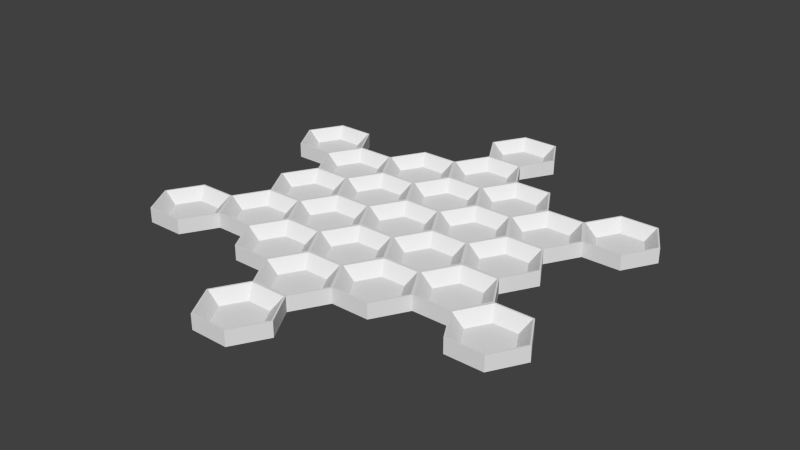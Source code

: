 # Source: cup.blend  (saved by Blender 2.74.0; exported with 4.5.12 LTS)
import bpy
from mathutils import Matrix  # noqa: F401  (used for matrix-valued properties, if any)

bpy.ops.wm.read_factory_settings(use_empty=True)
scene = bpy.context.scene
scene.name = 'Scene'

# ---- collections
col_collection_1 = bpy.data.collections.new('Collection 1'); scene.collection.children.link(col_collection_1)

# ---- world
world_world = bpy.data.worlds.new('World'); scene.world = world_world
world_world.color = (0.05088, 0.05088, 0.05088)
world_world.use_sun_shadow = False
world_world.sun_shadow_jitter_overblur = 0.0
world_world.cycles.sampling_method = 'MANUAL'
world_world.cycles.sample_map_resolution = 256

# ---- meshes
me_cup_013 = bpy.data.meshes.new('Cup.013')
me_cup_013.from_pydata([(2.748, 2.787, -0.12), (3.787, 2.787, -0.12), (4.307, 1.887, -0.12), (3.787, 0.9866, -0.12), (2.748, 0.9866, -0.12), (2.228, 1.887, -0.12), (2.723, 2.83, -0.12), (3.812, 2.83, -0.12), (4.357, 1.887, -0.12), (3.969, 1.887, -0.4375), (3.812, 0.9433, -0.12), (2.723, 0.9433, -0.12), (2.178, 1.887, -0.12), (2.566, 1.887, -0.4375), (2.917, 2.494, -0.4375), (3.618, 2.494, -0.4375), (3.618, 1.279, -0.4375), (2.917, 1.279, -0.4375), (2.723, 2.83, -0.55), (3.812, 2.83, -0.55), (4.357, 1.887, -0.55), (3.812, 0.9433, -0.55), (2.723, 0.9433, -0.55), (2.178, 1.887, -0.55), (-2.153, -0.0433, -0.12), (-1.114, -0.0433, -0.12), (-0.5946, -0.9433, -0.12), (-1.114, -1.843, -0.12), (-2.153, -1.843, -0.12), (-2.673, -0.9433, -0.12), (-2.178, -5.96e-08, -0.12), (-1.089, 1.192e-07, -0.12), (-0.5446, -0.9433, -0.12), (-0.9324, -0.9433, -0.4375), (-1.089, -1.887, -0.12), (-2.178, -1.887, -0.12), (-2.723, -0.9433, -0.12), (-2.335, -0.9433, -0.4375), (-1.985, -0.3358, -0.4375), (-1.283, -0.3358, -0.4375), (-1.283, -1.551, -0.4375), (-1.985, -1.551, -0.4375), (-2.178, -5.96e-08, -0.55), (-1.089, 1.192e-07, -0.55), (-0.5446, -0.9433, -0.55), (-1.089, -1.887, -0.55), (-2.178, -1.887, -0.55), (-2.723, -0.9433, -0.55)], [], [(4, 3, 16, 17), (5, 4, 17, 13), (13, 17, 16, 9, 15, 14), (11, 10, 3, 4), (2, 1, 15, 9), (8, 7, 1, 2), (0, 5, 13, 14), (12, 11, 4, 5), (6, 12, 5, 0), (10, 8, 2, 3), (3, 2, 9, 16), (7, 6, 0, 1), (1, 0, 14, 15), (7, 19, 18, 6), (8, 20, 19, 7), (10, 21, 20, 8), (11, 22, 21, 10), (6, 18, 23, 12), (12, 23, 22, 11), (22, 23, 18, 19, 20, 21), (28, 27, 40, 41), (29, 28, 41, 37), (37, 41, 40, 33, 39, 38), (35, 34, 27, 28), (26, 25, 39, 33), (32, 31, 25, 26), (24, 29, 37, 38), (36, 35, 28, 29), (30, 36, 29, 24), (34, 32, 26, 27), (27, 26, 33, 40), (31, 30, 24, 25), (25, 24, 38, 39), (31, 43, 42, 30), (32, 44, 43, 31), (34, 45, 44, 32), (35, 46, 45, 34), (30, 42, 47, 36), (36, 47, 46, 35), (46, 47, 42, 43, 44, 45)])
me_cup_013.use_remesh_preserve_volume = False
me_cup_013.use_remesh_preserve_attributes = False
me_cup_013.use_mirror_vertex_groups = False
me_cup_013.update()
me_cup_012 = bpy.data.meshes.new('Cup.012')
me_cup_012.from_pydata([(2.748, 2.787, -0.12), (3.787, 2.787, -0.12), (4.307, 1.887, -0.12), (3.787, 0.9866, -0.12), (2.748, 0.9866, -0.12), (2.228, 1.887, -0.12), (2.723, 2.83, -0.12), (3.812, 2.83, -0.12), (4.357, 1.887, -0.12), (3.969, 1.887, -0.4375), (3.812, 0.9433, -0.12), (2.723, 0.9433, -0.12), (2.178, 1.887, -0.12), (2.566, 1.887, -0.4375), (2.917, 2.494, -0.4375), (3.618, 2.494, -0.4375), (3.618, 1.279, -0.4375), (2.917, 1.279, -0.4375), (2.723, 2.83, -0.55), (3.812, 2.83, -0.55), (4.357, 1.887, -0.55), (3.812, 0.9433, -0.55), (2.723, 0.9433, -0.55), (2.178, 1.887, -0.55), (-2.153, -0.0433, -0.12), (-1.114, -0.0433, -0.12), (-0.5946, -0.9433, -0.12), (-1.114, -1.843, -0.12), (-2.153, -1.843, -0.12), (-2.673, -0.9433, -0.12), (-2.178, -5.96e-08, -0.12), (-1.089, 1.192e-07, -0.12), (-0.5446, -0.9433, -0.12), (-0.9324, -0.9433, -0.4375), (-1.089, -1.887, -0.12), (-2.178, -1.887, -0.12), (-2.723, -0.9433, -0.12), (-2.335, -0.9433, -0.4375), (-1.985, -0.3358, -0.4375), (-1.283, -0.3358, -0.4375), (-1.283, -1.551, -0.4375), (-1.985, -1.551, -0.4375), (-2.178, -5.96e-08, -0.55), (-1.089, 1.192e-07, -0.55), (-0.5446, -0.9433, -0.55), (-1.089, -1.887, -0.55), (-2.178, -1.887, -0.55), (-2.723, -0.9433, -0.55)], [], [(4, 3, 16, 17), (5, 4, 17, 13), (13, 17, 16, 9, 15, 14), (11, 10, 3, 4), (2, 1, 15, 9), (8, 7, 1, 2), (0, 5, 13, 14), (12, 11, 4, 5), (6, 12, 5, 0), (10, 8, 2, 3), (3, 2, 9, 16), (7, 6, 0, 1), (1, 0, 14, 15), (7, 19, 18, 6), (8, 20, 19, 7), (10, 21, 20, 8), (11, 22, 21, 10), (6, 18, 23, 12), (12, 23, 22, 11), (22, 23, 18, 19, 20, 21), (28, 27, 40, 41), (29, 28, 41, 37), (37, 41, 40, 33, 39, 38), (35, 34, 27, 28), (26, 25, 39, 33), (32, 31, 25, 26), (24, 29, 37, 38), (36, 35, 28, 29), (30, 36, 29, 24), (34, 32, 26, 27), (27, 26, 33, 40), (31, 30, 24, 25), (25, 24, 38, 39), (31, 43, 42, 30), (32, 44, 43, 31), (34, 45, 44, 32), (35, 46, 45, 34), (30, 42, 47, 36), (36, 47, 46, 35), (46, 47, 42, 43, 44, 45)])
me_cup_012.use_remesh_preserve_volume = False
me_cup_012.use_remesh_preserve_attributes = False
me_cup_012.use_mirror_vertex_groups = False
me_cup_012.update()
me_cup_010 = bpy.data.meshes.new('Cup.010')
me_cup_010.from_pydata([(1.114, 1.843, -0.12), (2.153, 1.843, -0.12), (2.673, 0.9433, -0.12), (2.153, 0.0433, -0.12), (1.114, 0.0433, -0.12), (0.5946, 0.9433, -0.12), (1.089, 1.887, -0.12), (2.178, 1.887, -0.12), (2.723, 0.9433, -0.12), (2.335, 0.9433, -0.4375), (2.178, -6.557e-07, -0.12), (1.089, -1.788e-07, -0.12), (0.5446, 0.9433, -0.12), (0.9324, 0.9433, -0.4375), (1.283, 1.551, -0.4375), (1.985, 1.551, -0.4375), (1.985, 0.3358, -0.4375), (1.283, 0.3358, -0.4375), (1.089, 1.887, -0.55), (2.178, 1.887, -0.55), (2.723, 0.9433, -0.55), (2.178, -6.557e-07, -0.55), (1.089, -1.788e-07, -0.55), (0.5446, 0.9433, -0.55), (-2.153, -0.0433, -0.12), (-1.114, -0.0433, -0.12), (-0.5946, -0.9433, -0.12), (-1.114, -1.843, -0.12), (-2.153, -1.843, -0.12), (-2.673, -0.9433, -0.12), (-2.178, 0.0, -0.12), (-1.089, 1.788e-07, -0.12), (-0.5446, -0.9433, -0.12), (-0.9324, -0.9433, -0.4375), (-1.089, -1.887, -0.12), (-2.178, -1.887, -0.12), (-2.723, -0.9433, -0.12), (-2.335, -0.9433, -0.4375), (-1.985, -0.3358, -0.4375), (-1.283, -0.3358, -0.4375), (-1.283, -1.551, -0.4375), (-1.985, -1.551, -0.4375), (-2.178, 0.0, -0.55), (-1.089, 1.788e-07, -0.55), (-0.5446, -0.9433, -0.55), (-1.089, -1.887, -0.55), (-2.178, -1.887, -0.55), (-2.723, -0.9433, -0.55), (-0.5196, 0.9, -0.12), (0.5196, 0.9, -0.12), (1.039, -2.072e-07, -0.12), (0.5196, -0.9, -0.12), (-0.5196, -0.9, -0.12), (-1.039, 3.889e-07, -0.12), (-0.5446, 0.9433, -0.12), (0.5446, 0.9433, -0.12), (1.089, -1.774e-07, -0.12), (0.7015, -1.416e-07, -0.4375), (0.5446, -0.9433, -0.12), (-0.5446, -0.9433, -0.12), (-1.089, 1.944e-07, -0.12), (-0.7015, 2.608e-07, -0.4375), (-0.3507, 0.6075, -0.4375), (0.3507, 0.6075, -0.4375), (0.3507, -0.6075, -0.4375), (-0.3507, -0.6075, -0.4375), (-0.5446, 0.9433, -0.55), (0.5446, 0.9433, -0.55), (1.089, -1.774e-07, -0.55), (0.5446, -0.9433, -0.55), (-0.5446, -0.9433, -0.55), (-1.089, 1.944e-07, -0.55)], [], [(4, 3, 16, 17), (5, 4, 17, 13), (13, 17, 16, 9, 15, 14), (11, 10, 3, 4), (2, 1, 15, 9), (8, 7, 1, 2), (0, 5, 13, 14), (12, 11, 4, 5), (6, 12, 5, 0), (10, 8, 2, 3), (3, 2, 9, 16), (7, 6, 0, 1), (1, 0, 14, 15), (7, 19, 18, 6), (8, 20, 19, 7), (10, 21, 20, 8), (11, 22, 21, 10), (6, 18, 23, 12), (12, 23, 22, 11), (22, 23, 18, 19, 20, 21), (28, 27, 40, 41), (29, 28, 41, 37), (37, 41, 40, 33, 39, 38), (35, 34, 27, 28), (26, 25, 39, 33), (32, 31, 25, 26), (24, 29, 37, 38), (36, 35, 28, 29), (30, 36, 29, 24), (34, 32, 26, 27), (27, 26, 33, 40), (31, 30, 24, 25), (25, 24, 38, 39), (31, 43, 42, 30), (32, 44, 43, 31), (34, 45, 44, 32), (35, 46, 45, 34), (30, 42, 47, 36), (36, 47, 46, 35), (46, 47, 42, 43, 44, 45), (52, 51, 64, 65), (53, 52, 65, 61), (61, 65, 64, 57, 63, 62), (59, 58, 51, 52), (50, 49, 63, 57), (56, 55, 49, 50), (48, 53, 61, 62), (60, 59, 52, 53), (54, 60, 53, 48), (58, 56, 50, 51), (51, 50, 57, 64), (55, 54, 48, 49), (49, 48, 62, 63), (55, 67, 66, 54), (56, 68, 67, 55), (58, 69, 68, 56), (59, 70, 69, 58), (54, 66, 71, 60), (60, 71, 70, 59), (70, 71, 66, 67, 68, 69)])
me_cup_010.use_remesh_preserve_volume = False
me_cup_010.use_remesh_preserve_attributes = False
me_cup_010.use_mirror_vertex_groups = False
me_cup_010.update()
me_cup_009 = bpy.data.meshes.new('Cup.009')
me_cup_009.from_pydata([(1.114, 1.843, -0.12), (2.153, 1.843, -0.12), (2.673, 0.9433, -0.12), (2.153, 0.0433, -0.12), (1.114, 0.0433, -0.12), (0.5946, 0.9433, -0.12), (1.089, 1.887, -0.12), (2.178, 1.887, -0.12), (2.723, 0.9433, -0.12), (2.335, 0.9433, -0.4375), (2.178, -6.557e-07, -0.12), (1.089, -1.788e-07, -0.12), (0.5446, 0.9433, -0.12), (0.9324, 0.9433, -0.4375), (1.283, 1.551, -0.4375), (1.985, 1.551, -0.4375), (1.985, 0.3358, -0.4375), (1.283, 0.3358, -0.4375), (1.089, 1.887, -0.55), (2.178, 1.887, -0.55), (2.723, 0.9433, -0.55), (2.178, -6.557e-07, -0.55), (1.089, -1.788e-07, -0.55), (0.5446, 0.9433, -0.55), (-2.153, -0.0433, -0.12), (-1.114, -0.0433, -0.12), (-0.5946, -0.9433, -0.12), (-1.114, -1.843, -0.12), (-2.153, -1.843, -0.12), (-2.673, -0.9433, -0.12), (-2.178, 0.0, -0.12), (-1.089, 1.788e-07, -0.12), (-0.5446, -0.9433, -0.12), (-0.9324, -0.9433, -0.4375), (-1.089, -1.887, -0.12), (-2.178, -1.887, -0.12), (-2.723, -0.9433, -0.12), (-2.335, -0.9433, -0.4375), (-1.985, -0.3358, -0.4375), (-1.283, -0.3358, -0.4375), (-1.283, -1.551, -0.4375), (-1.985, -1.551, -0.4375), (-2.178, 0.0, -0.55), (-1.089, 1.788e-07, -0.55), (-0.5446, -0.9433, -0.55), (-1.089, -1.887, -0.55), (-2.178, -1.887, -0.55), (-2.723, -0.9433, -0.55), (-0.5196, 0.9, -0.12), (0.5196, 0.9, -0.12), (1.039, -2.072e-07, -0.12), (0.5196, -0.9, -0.12), (-0.5196, -0.9, -0.12), (-1.039, 3.889e-07, -0.12), (-0.5446, 0.9433, -0.12), (0.5446, 0.9433, -0.12), (1.089, -1.774e-07, -0.12), (0.7015, -1.416e-07, -0.4375), (0.5446, -0.9433, -0.12), (-0.5446, -0.9433, -0.12), (-1.089, 1.944e-07, -0.12), (-0.7015, 2.608e-07, -0.4375), (-0.3507, 0.6075, -0.4375), (0.3507, 0.6075, -0.4375), (0.3507, -0.6075, -0.4375), (-0.3507, -0.6075, -0.4375), (-0.5446, 0.9433, -0.55), (0.5446, 0.9433, -0.55), (1.089, -1.774e-07, -0.55), (0.5446, -0.9433, -0.55), (-0.5446, -0.9433, -0.55), (-1.089, 1.944e-07, -0.55)], [], [(4, 3, 16, 17), (5, 4, 17, 13), (13, 17, 16, 9, 15, 14), (11, 10, 3, 4), (2, 1, 15, 9), (8, 7, 1, 2), (0, 5, 13, 14), (12, 11, 4, 5), (6, 12, 5, 0), (10, 8, 2, 3), (3, 2, 9, 16), (7, 6, 0, 1), (1, 0, 14, 15), (7, 19, 18, 6), (8, 20, 19, 7), (10, 21, 20, 8), (11, 22, 21, 10), (6, 18, 23, 12), (12, 23, 22, 11), (22, 23, 18, 19, 20, 21), (28, 27, 40, 41), (29, 28, 41, 37), (37, 41, 40, 33, 39, 38), (35, 34, 27, 28), (26, 25, 39, 33), (32, 31, 25, 26), (24, 29, 37, 38), (36, 35, 28, 29), (30, 36, 29, 24), (34, 32, 26, 27), (27, 26, 33, 40), (31, 30, 24, 25), (25, 24, 38, 39), (31, 43, 42, 30), (32, 44, 43, 31), (34, 45, 44, 32), (35, 46, 45, 34), (30, 42, 47, 36), (36, 47, 46, 35), (46, 47, 42, 43, 44, 45), (52, 51, 64, 65), (53, 52, 65, 61), (61, 65, 64, 57, 63, 62), (59, 58, 51, 52), (50, 49, 63, 57), (56, 55, 49, 50), (48, 53, 61, 62), (60, 59, 52, 53), (54, 60, 53, 48), (58, 56, 50, 51), (51, 50, 57, 64), (55, 54, 48, 49), (49, 48, 62, 63), (55, 67, 66, 54), (56, 68, 67, 55), (58, 69, 68, 56), (59, 70, 69, 58), (54, 66, 71, 60), (60, 71, 70, 59), (70, 71, 66, 67, 68, 69)])
me_cup_009.use_remesh_preserve_volume = False
me_cup_009.use_remesh_preserve_attributes = False
me_cup_009.use_mirror_vertex_groups = False
me_cup_009.update()
me_cup_008 = bpy.data.meshes.new('Cup.008')
me_cup_008.from_pydata([(1.114, 1.843, -0.12), (2.153, 1.843, -0.12), (2.673, 0.9433, -0.12), (2.153, 0.0433, -0.12), (1.114, 0.0433, -0.12), (0.5946, 0.9433, -0.12), (1.089, 1.887, -0.12), (2.178, 1.887, -0.12), (2.723, 0.9433, -0.12), (2.335, 0.9433, -0.4375), (2.178, -1.192e-07, -0.12), (1.089, 1.192e-07, -0.12), (0.5446, 0.9433, -0.12), (0.9324, 0.9433, -0.4375), (1.283, 1.551, -0.4375), (1.985, 1.551, -0.4375), (1.985, 0.3358, -0.4375), (1.283, 0.3358, -0.4375), (1.089, 1.887, -0.55), (2.178, 1.887, -0.55), (2.723, 0.9433, -0.55), (2.178, -1.192e-07, -0.55), (1.089, 1.192e-07, -0.55), (0.5446, 0.9433, -0.55), (2.748, 2.787, -0.12), (3.787, 2.787, -0.12), (4.307, 1.887, -0.12), (3.787, 0.9866, -0.12), (2.748, 0.9866, -0.12), (2.228, 1.887, -0.12), (2.723, 2.83, -0.12), (3.812, 2.83, -0.12), (4.357, 1.887, -0.12), (3.969, 1.887, -0.4375), (3.812, 0.9433, -0.12), (2.723, 0.9433, -0.12), (2.178, 1.887, -0.12), (2.566, 1.887, -0.4375), (2.917, 2.494, -0.4375), (3.618, 2.494, -0.4375), (3.618, 1.279, -0.4375), (2.917, 1.279, -0.4375), (2.723, 2.83, -0.55), (3.812, 2.83, -0.55), (4.357, 1.887, -0.55), (3.812, 0.9433, -0.55), (2.723, 0.9433, -0.55), (2.178, 1.887, -0.55), (-2.153, -0.0433, -0.12), (-1.114, -0.0433, -0.12), (-0.5946, -0.9433, -0.12), (-1.114, -1.843, -0.12), (-2.153, -1.843, -0.12), (-2.673, -0.9433, -0.12), (-2.178, -5.96e-08, -0.12), (-1.089, 1.192e-07, -0.12), (-0.5446, -0.9433, -0.12), (-0.9324, -0.9433, -0.4375), (-1.089, -1.887, -0.12), (-2.178, -1.887, -0.12), (-2.723, -0.9433, -0.12), (-2.335, -0.9433, -0.4375), (-1.985, -0.3358, -0.4375), (-1.283, -0.3358, -0.4375), (-1.283, -1.551, -0.4375), (-1.985, -1.551, -0.4375), (-2.178, -5.96e-08, -0.55), (-1.089, 1.192e-07, -0.55), (-0.5446, -0.9433, -0.55), (-1.089, -1.887, -0.55), (-2.178, -1.887, -0.55), (-2.723, -0.9433, -0.55), (-0.5196, 0.9, -0.12), (0.5196, 0.9, -0.12), (1.039, -2.072e-07, -0.12), (0.5196, -0.9, -0.12), (-0.5196, -0.9, -0.12), (-1.039, 3.889e-07, -0.12), (-0.5446, 0.9433, -0.12), (0.5446, 0.9433, -0.12), (1.089, -1.774e-07, -0.12), (0.7015, -1.416e-07, -0.4375), (0.5446, -0.9433, -0.12), (-0.5446, -0.9433, -0.12), (-1.089, 1.944e-07, -0.12), (-0.7015, 2.608e-07, -0.4375), (-0.3507, 0.6075, -0.4375), (0.3507, 0.6075, -0.4375), (0.3507, -0.6075, -0.4375), (-0.3507, -0.6075, -0.4375), (-0.5446, 0.9433, -0.55), (0.5446, 0.9433, -0.55), (1.089, -1.774e-07, -0.55), (0.5446, -0.9433, -0.55), (-0.5446, -0.9433, -0.55), (-1.089, 1.944e-07, -0.55)], [], [(4, 3, 16, 17), (5, 4, 17, 13), (13, 17, 16, 9, 15, 14), (11, 10, 3, 4), (2, 1, 15, 9), (8, 7, 1, 2), (0, 5, 13, 14), (12, 11, 4, 5), (6, 12, 5, 0), (10, 8, 2, 3), (3, 2, 9, 16), (7, 6, 0, 1), (1, 0, 14, 15), (7, 19, 18, 6), (8, 20, 19, 7), (10, 21, 20, 8), (11, 22, 21, 10), (6, 18, 23, 12), (12, 23, 22, 11), (22, 23, 18, 19, 20, 21), (28, 27, 40, 41), (29, 28, 41, 37), (37, 41, 40, 33, 39, 38), (35, 34, 27, 28), (26, 25, 39, 33), (32, 31, 25, 26), (24, 29, 37, 38), (36, 35, 28, 29), (30, 36, 29, 24), (34, 32, 26, 27), (27, 26, 33, 40), (31, 30, 24, 25), (25, 24, 38, 39), (31, 43, 42, 30), (32, 44, 43, 31), (34, 45, 44, 32), (35, 46, 45, 34), (30, 42, 47, 36), (36, 47, 46, 35), (46, 47, 42, 43, 44, 45), (52, 51, 64, 65), (53, 52, 65, 61), (61, 65, 64, 57, 63, 62), (59, 58, 51, 52), (50, 49, 63, 57), (56, 55, 49, 50), (48, 53, 61, 62), (60, 59, 52, 53), (54, 60, 53, 48), (58, 56, 50, 51), (51, 50, 57, 64), (55, 54, 48, 49), (49, 48, 62, 63), (55, 67, 66, 54), (56, 68, 67, 55), (58, 69, 68, 56), (59, 70, 69, 58), (54, 66, 71, 60), (60, 71, 70, 59), (70, 71, 66, 67, 68, 69), (76, 75, 88, 89), (77, 76, 89, 85), (85, 89, 88, 81, 87, 86), (83, 82, 75, 76), (74, 73, 87, 81), (80, 79, 73, 74), (72, 77, 85, 86), (84, 83, 76, 77), (78, 84, 77, 72), (82, 80, 74, 75), (75, 74, 81, 88), (79, 78, 72, 73), (73, 72, 86, 87), (79, 91, 90, 78), (80, 92, 91, 79), (82, 93, 92, 80), (83, 94, 93, 82), (78, 90, 95, 84), (84, 95, 94, 83), (94, 95, 90, 91, 92, 93)])
me_cup_008.use_remesh_preserve_volume = False
me_cup_008.use_remesh_preserve_attributes = False
me_cup_008.use_mirror_vertex_groups = False
me_cup_008.update()
me_cup_006 = bpy.data.meshes.new('Cup.006')
me_cup_006.from_pydata([(-2.153, -0.0433, -0.12), (-1.114, -0.0433, -0.12), (-0.5946, -0.9433, -0.12), (-1.114, -1.843, -0.12), (-2.153, -1.843, -0.12), (-2.673, -0.9433, -0.12), (-2.178, -5.96e-08, -0.12), (-1.089, 1.192e-07, -0.12), (-0.5446, -0.9433, -0.12), (-0.9324, -0.9433, -0.4375), (-1.089, -1.887, -0.12), (-2.178, -1.887, -0.12), (-2.723, -0.9433, -0.12), (-2.335, -0.9433, -0.4375), (-1.985, -0.3358, -0.4375), (-1.283, -0.3358, -0.4375), (-1.283, -1.551, -0.4375), (-1.985, -1.551, -0.4375), (-2.178, -5.96e-08, -0.55), (-1.089, 1.192e-07, -0.55), (-0.5446, -0.9433, -0.55), (-1.089, -1.887, -0.55), (-2.178, -1.887, -0.55), (-2.723, -0.9433, -0.55), (-0.5196, 0.9, -0.12), (0.5196, 0.9, -0.12), (1.039, -2.072e-07, -0.12), (0.5196, -0.9, -0.12), (-0.5196, -0.9, -0.12), (-1.039, 3.889e-07, -0.12), (-0.5446, 0.9433, -0.12), (0.5446, 0.9433, -0.12), (1.089, -1.774e-07, -0.12), (0.7015, -1.416e-07, -0.4375), (0.5446, -0.9433, -0.12), (-0.5446, -0.9433, -0.12), (-1.089, 1.944e-07, -0.12), (-0.7015, 2.608e-07, -0.4375), (-0.3507, 0.6075, -0.4375), (0.3507, 0.6075, -0.4375), (0.3507, -0.6075, -0.4375), (-0.3507, -0.6075, -0.4375), (-0.5446, 0.9433, -0.55), (0.5446, 0.9433, -0.55), (1.089, -1.774e-07, -0.55), (0.5446, -0.9433, -0.55), (-0.5446, -0.9433, -0.55), (-1.089, 1.944e-07, -0.55)], [], [(4, 3, 16, 17), (5, 4, 17, 13), (13, 17, 16, 9, 15, 14), (11, 10, 3, 4), (2, 1, 15, 9), (8, 7, 1, 2), (0, 5, 13, 14), (12, 11, 4, 5), (6, 12, 5, 0), (10, 8, 2, 3), (3, 2, 9, 16), (7, 6, 0, 1), (1, 0, 14, 15), (7, 19, 18, 6), (8, 20, 19, 7), (10, 21, 20, 8), (11, 22, 21, 10), (6, 18, 23, 12), (12, 23, 22, 11), (22, 23, 18, 19, 20, 21), (28, 27, 40, 41), (29, 28, 41, 37), (37, 41, 40, 33, 39, 38), (35, 34, 27, 28), (26, 25, 39, 33), (32, 31, 25, 26), (24, 29, 37, 38), (36, 35, 28, 29), (30, 36, 29, 24), (34, 32, 26, 27), (27, 26, 33, 40), (31, 30, 24, 25), (25, 24, 38, 39), (31, 43, 42, 30), (32, 44, 43, 31), (34, 45, 44, 32), (35, 46, 45, 34), (30, 42, 47, 36), (36, 47, 46, 35), (46, 47, 42, 43, 44, 45)])
me_cup_006.use_remesh_preserve_volume = False
me_cup_006.use_remesh_preserve_attributes = False
me_cup_006.use_mirror_vertex_groups = False
me_cup_006.update()
me_cup_005 = bpy.data.meshes.new('Cup.005')
me_cup_005.from_pydata([(1.114, 1.843, -0.12), (2.153, 1.843, -0.12), (2.673, 0.9433, -0.12), (2.153, 0.0433, -0.12), (1.114, 0.0433, -0.12), (0.5946, 0.9433, -0.12), (1.089, 1.887, -0.12), (2.178, 1.887, -0.12), (2.723, 0.9433, -0.12), (2.335, 0.9433, -0.4375), (2.178, -1.192e-07, -0.12), (1.089, 1.192e-07, -0.12), (0.5446, 0.9433, -0.12), (0.9324, 0.9433, -0.4375), (1.283, 1.551, -0.4375), (1.985, 1.551, -0.4375), (1.985, 0.3358, -0.4375), (1.283, 0.3358, -0.4375), (1.089, 1.887, -0.55), (2.178, 1.887, -0.55), (2.723, 0.9433, -0.55), (2.178, -1.192e-07, -0.55), (1.089, 1.192e-07, -0.55), (0.5446, 0.9433, -0.55), (2.748, 2.787, -0.12), (3.787, 2.787, -0.12), (4.307, 1.887, -0.12), (3.787, 0.9866, -0.12), (2.748, 0.9866, -0.12), (2.228, 1.887, -0.12), (2.723, 2.83, -0.12), (3.812, 2.83, -0.12), (4.357, 1.887, -0.12), (3.969, 1.887, -0.4375), (3.812, 0.9433, -0.12), (2.723, 0.9433, -0.12), (2.178, 1.887, -0.12), (2.566, 1.887, -0.4375), (2.917, 2.494, -0.4375), (3.618, 2.494, -0.4375), (3.618, 1.279, -0.4375), (2.917, 1.279, -0.4375), (2.723, 2.83, -0.55), (3.812, 2.83, -0.55), (4.357, 1.887, -0.55), (3.812, 0.9433, -0.55), (2.723, 0.9433, -0.55), (2.178, 1.887, -0.55), (-2.153, -0.0433, -0.12), (-1.114, -0.0433, -0.12), (-0.5946, -0.9433, -0.12), (-1.114, -1.843, -0.12), (-2.153, -1.843, -0.12), (-2.673, -0.9433, -0.12), (-2.178, -5.96e-08, -0.12), (-1.089, 1.192e-07, -0.12), (-0.5446, -0.9433, -0.12), (-0.9324, -0.9433, -0.4375), (-1.089, -1.887, -0.12), (-2.178, -1.887, -0.12), (-2.723, -0.9433, -0.12), (-2.335, -0.9433, -0.4375), (-1.985, -0.3358, -0.4375), (-1.283, -0.3358, -0.4375), (-1.283, -1.551, -0.4375), (-1.985, -1.551, -0.4375), (-2.178, -5.96e-08, -0.55), (-1.089, 1.192e-07, -0.55), (-0.5446, -0.9433, -0.55), (-1.089, -1.887, -0.55), (-2.178, -1.887, -0.55), (-2.723, -0.9433, -0.55), (-0.5196, 0.9, -0.12), (0.5196, 0.9, -0.12), (1.039, -2.072e-07, -0.12), (0.5196, -0.9, -0.12), (-0.5196, -0.9, -0.12), (-1.039, 3.889e-07, -0.12), (-0.5446, 0.9433, -0.12), (0.5446, 0.9433, -0.12), (1.089, -1.774e-07, -0.12), (0.7015, -1.416e-07, -0.4375), (0.5446, -0.9433, -0.12), (-0.5446, -0.9433, -0.12), (-1.089, 1.944e-07, -0.12), (-0.7015, 2.608e-07, -0.4375), (-0.3507, 0.6075, -0.4375), (0.3507, 0.6075, -0.4375), (0.3507, -0.6075, -0.4375), (-0.3507, -0.6075, -0.4375), (-0.5446, 0.9433, -0.55), (0.5446, 0.9433, -0.55), (1.089, -1.774e-07, -0.55), (0.5446, -0.9433, -0.55), (-0.5446, -0.9433, -0.55), (-1.089, 1.944e-07, -0.55)], [], [(4, 3, 16, 17), (5, 4, 17, 13), (13, 17, 16, 9, 15, 14), (11, 10, 3, 4), (2, 1, 15, 9), (8, 7, 1, 2), (0, 5, 13, 14), (12, 11, 4, 5), (6, 12, 5, 0), (10, 8, 2, 3), (3, 2, 9, 16), (7, 6, 0, 1), (1, 0, 14, 15), (7, 19, 18, 6), (8, 20, 19, 7), (10, 21, 20, 8), (11, 22, 21, 10), (6, 18, 23, 12), (12, 23, 22, 11), (22, 23, 18, 19, 20, 21), (28, 27, 40, 41), (29, 28, 41, 37), (37, 41, 40, 33, 39, 38), (35, 34, 27, 28), (26, 25, 39, 33), (32, 31, 25, 26), (24, 29, 37, 38), (36, 35, 28, 29), (30, 36, 29, 24), (34, 32, 26, 27), (27, 26, 33, 40), (31, 30, 24, 25), (25, 24, 38, 39), (31, 43, 42, 30), (32, 44, 43, 31), (34, 45, 44, 32), (35, 46, 45, 34), (30, 42, 47, 36), (36, 47, 46, 35), (46, 47, 42, 43, 44, 45), (52, 51, 64, 65), (53, 52, 65, 61), (61, 65, 64, 57, 63, 62), (59, 58, 51, 52), (50, 49, 63, 57), (56, 55, 49, 50), (48, 53, 61, 62), (60, 59, 52, 53), (54, 60, 53, 48), (58, 56, 50, 51), (51, 50, 57, 64), (55, 54, 48, 49), (49, 48, 62, 63), (55, 67, 66, 54), (56, 68, 67, 55), (58, 69, 68, 56), (59, 70, 69, 58), (54, 66, 71, 60), (60, 71, 70, 59), (70, 71, 66, 67, 68, 69), (76, 75, 88, 89), (77, 76, 89, 85), (85, 89, 88, 81, 87, 86), (83, 82, 75, 76), (74, 73, 87, 81), (80, 79, 73, 74), (72, 77, 85, 86), (84, 83, 76, 77), (78, 84, 77, 72), (82, 80, 74, 75), (75, 74, 81, 88), (79, 78, 72, 73), (73, 72, 86, 87), (79, 91, 90, 78), (80, 92, 91, 79), (82, 93, 92, 80), (83, 94, 93, 82), (78, 90, 95, 84), (84, 95, 94, 83), (94, 95, 90, 91, 92, 93)])
me_cup_005.use_remesh_preserve_volume = False
me_cup_005.use_remesh_preserve_attributes = False
me_cup_005.use_mirror_vertex_groups = False
me_cup_005.update()
me_cup_003 = bpy.data.meshes.new('Cup.003')
me_cup_003.from_pydata([(-2.153, -0.0433, -0.12), (-1.114, -0.0433, -0.12), (-0.5946, -0.9433, -0.12), (-1.114, -1.843, -0.12), (-2.153, -1.843, -0.12), (-2.673, -0.9433, -0.12), (-2.178, -5.96e-08, -0.12), (-1.089, 1.192e-07, -0.12), (-0.5446, -0.9433, -0.12), (-0.9324, -0.9433, -0.4375), (-1.089, -1.887, -0.12), (-2.178, -1.887, -0.12), (-2.723, -0.9433, -0.12), (-2.335, -0.9433, -0.4375), (-1.985, -0.3358, -0.4375), (-1.283, -0.3358, -0.4375), (-1.283, -1.551, -0.4375), (-1.985, -1.551, -0.4375), (-2.178, -5.96e-08, -0.55), (-1.089, 1.192e-07, -0.55), (-0.5446, -0.9433, -0.55), (-1.089, -1.887, -0.55), (-2.178, -1.887, -0.55), (-2.723, -0.9433, -0.55), (-0.5196, 0.9, -0.12), (0.5196, 0.9, -0.12), (1.039, -2.072e-07, -0.12), (0.5196, -0.9, -0.12), (-0.5196, -0.9, -0.12), (-1.039, 3.889e-07, -0.12), (-0.5446, 0.9433, -0.12), (0.5446, 0.9433, -0.12), (1.089, -1.774e-07, -0.12), (0.7015, -1.416e-07, -0.4375), (0.5446, -0.9433, -0.12), (-0.5446, -0.9433, -0.12), (-1.089, 1.944e-07, -0.12), (-0.7015, 2.608e-07, -0.4375), (-0.3507, 0.6075, -0.4375), (0.3507, 0.6075, -0.4375), (0.3507, -0.6075, -0.4375), (-0.3507, -0.6075, -0.4375), (-0.5446, 0.9433, -0.55), (0.5446, 0.9433, -0.55), (1.089, -1.774e-07, -0.55), (0.5446, -0.9433, -0.55), (-0.5446, -0.9433, -0.55), (-1.089, 1.944e-07, -0.55)], [], [(4, 3, 16, 17), (5, 4, 17, 13), (13, 17, 16, 9, 15, 14), (11, 10, 3, 4), (2, 1, 15, 9), (8, 7, 1, 2), (0, 5, 13, 14), (12, 11, 4, 5), (6, 12, 5, 0), (10, 8, 2, 3), (3, 2, 9, 16), (7, 6, 0, 1), (1, 0, 14, 15), (7, 19, 18, 6), (8, 20, 19, 7), (10, 21, 20, 8), (11, 22, 21, 10), (6, 18, 23, 12), (12, 23, 22, 11), (22, 23, 18, 19, 20, 21), (28, 27, 40, 41), (29, 28, 41, 37), (37, 41, 40, 33, 39, 38), (35, 34, 27, 28), (26, 25, 39, 33), (32, 31, 25, 26), (24, 29, 37, 38), (36, 35, 28, 29), (30, 36, 29, 24), (34, 32, 26, 27), (27, 26, 33, 40), (31, 30, 24, 25), (25, 24, 38, 39), (31, 43, 42, 30), (32, 44, 43, 31), (34, 45, 44, 32), (35, 46, 45, 34), (30, 42, 47, 36), (36, 47, 46, 35), (46, 47, 42, 43, 44, 45)])
me_cup_003.use_remesh_preserve_volume = False
me_cup_003.use_remesh_preserve_attributes = False
me_cup_003.use_mirror_vertex_groups = False
me_cup_003.update()
me_cup = bpy.data.meshes.new('Cup')
me_cup.from_pydata([(1.114, 1.843, -0.12), (2.153, 1.843, -0.12), (2.673, 0.9433, -0.12), (2.153, 0.0433, -0.12), (1.114, 0.0433, -0.12), (0.5946, 0.9433, -0.12), (1.089, 1.887, -0.12), (2.178, 1.887, -0.12), (2.723, 0.9433, -0.12), (2.335, 0.9433, -0.4375), (2.178, -6.557e-07, -0.12), (1.089, -1.788e-07, -0.12), (0.5446, 0.9433, -0.12), (0.9324, 0.9433, -0.4375), (1.283, 1.551, -0.4375), (1.985, 1.551, -0.4375), (1.985, 0.3358, -0.4375), (1.283, 0.3358, -0.4375), (1.089, 1.887, -0.55), (2.178, 1.887, -0.55), (2.723, 0.9433, -0.55), (2.178, -6.557e-07, -0.55), (1.089, -1.788e-07, -0.55), (0.5446, 0.9433, -0.55), (-2.153, -0.0433, -0.12), (-1.114, -0.0433, -0.12), (-0.5946, -0.9433, -0.12), (-1.114, -1.843, -0.12), (-2.153, -1.843, -0.12), (-2.673, -0.9433, -0.12), (-2.178, 0.0, -0.12), (-1.089, 1.788e-07, -0.12), (-0.5446, -0.9433, -0.12), (-0.9324, -0.9433, -0.4375), (-1.089, -1.887, -0.12), (-2.178, -1.887, -0.12), (-2.723, -0.9433, -0.12), (-2.335, -0.9433, -0.4375), (-1.985, -0.3358, -0.4375), (-1.283, -0.3358, -0.4375), (-1.283, -1.551, -0.4375), (-1.985, -1.551, -0.4375), (-2.178, 0.0, -0.55), (-1.089, 1.788e-07, -0.55), (-0.5446, -0.9433, -0.55), (-1.089, -1.887, -0.55), (-2.178, -1.887, -0.55), (-2.723, -0.9433, -0.55), (-0.5196, 0.9, -0.12), (0.5196, 0.9, -0.12), (1.039, -2.072e-07, -0.12), (0.5196, -0.9, -0.12), (-0.5196, -0.9, -0.12), (-1.039, 3.889e-07, -0.12), (-0.5446, 0.9433, -0.12), (0.5446, 0.9433, -0.12), (1.089, -1.774e-07, -0.12), (0.7015, -1.416e-07, -0.4375), (0.5446, -0.9433, -0.12), (-0.5446, -0.9433, -0.12), (-1.089, 1.944e-07, -0.12), (-0.7015, 2.608e-07, -0.4375), (-0.3507, 0.6075, -0.4375), (0.3507, 0.6075, -0.4375), (0.3507, -0.6075, -0.4375), (-0.3507, -0.6075, -0.4375), (-0.5446, 0.9433, -0.55), (0.5446, 0.9433, -0.55), (1.089, -1.774e-07, -0.55), (0.5446, -0.9433, -0.55), (-0.5446, -0.9433, -0.55), (-1.089, 1.944e-07, -0.55)], [], [(4, 3, 16, 17), (5, 4, 17, 13), (13, 17, 16, 9, 15, 14), (11, 10, 3, 4), (2, 1, 15, 9), (8, 7, 1, 2), (0, 5, 13, 14), (12, 11, 4, 5), (6, 12, 5, 0), (10, 8, 2, 3), (3, 2, 9, 16), (7, 6, 0, 1), (1, 0, 14, 15), (7, 19, 18, 6), (8, 20, 19, 7), (10, 21, 20, 8), (11, 22, 21, 10), (6, 18, 23, 12), (12, 23, 22, 11), (22, 23, 18, 19, 20, 21), (28, 27, 40, 41), (29, 28, 41, 37), (37, 41, 40, 33, 39, 38), (35, 34, 27, 28), (26, 25, 39, 33), (32, 31, 25, 26), (24, 29, 37, 38), (36, 35, 28, 29), (30, 36, 29, 24), (34, 32, 26, 27), (27, 26, 33, 40), (31, 30, 24, 25), (25, 24, 38, 39), (31, 43, 42, 30), (32, 44, 43, 31), (34, 45, 44, 32), (35, 46, 45, 34), (30, 42, 47, 36), (36, 47, 46, 35), (46, 47, 42, 43, 44, 45), (52, 51, 64, 65), (53, 52, 65, 61), (61, 65, 64, 57, 63, 62), (59, 58, 51, 52), (50, 49, 63, 57), (56, 55, 49, 50), (48, 53, 61, 62), (60, 59, 52, 53), (54, 60, 53, 48), (58, 56, 50, 51), (51, 50, 57, 64), (55, 54, 48, 49), (49, 48, 62, 63), (55, 67, 66, 54), (56, 68, 67, 55), (58, 69, 68, 56), (59, 70, 69, 58), (54, 66, 71, 60), (60, 71, 70, 59), (70, 71, 66, 67, 68, 69)])
me_cup.use_remesh_preserve_volume = False
me_cup.use_remesh_preserve_attributes = False
me_cup.use_mirror_vertex_groups = False
me_cup.update()

# ---- objects
ob_cup_007 = bpy.data.objects.new('Cup.007', me_cup_013)
ob_cup_008 = bpy.data.objects.new('Cup.008', me_cup_012)
ob_cup_006 = bpy.data.objects.new('Cup.006', me_cup_010)
ob_cup_005 = bpy.data.objects.new('Cup.005', me_cup_009)
ob_cup_004 = bpy.data.objects.new('Cup.004', me_cup_008)
ob_cup_002 = bpy.data.objects.new('Cup.002', me_cup_006)
ob_cup_001 = bpy.data.objects.new('Cup.001', me_cup_005)
ob_cup_003 = bpy.data.objects.new('Cup.003', me_cup_003)
ob_cup = bpy.data.objects.new('Cup', me_cup)

# ---- transforms, parenting, visibility, modifiers, constraints
ob_cup_007.location = (1.634, -4.717, 8.941e-08)
ob_cup_007.rotation_mode = 'AXIS_ANGLE'
ob_cup_007.rotation_axis_angle = (6.283, 0.0, 0.0, 1.103e-06)
ob_cup_007.lineart.crease_threshold = 0.0
ob_cup_008.location = (-3.268, 3.773, 8.941e-08)
ob_cup_008.rotation_mode = 'AXIS_ANGLE'
ob_cup_008.rotation_axis_angle = (6.283, -0.0, 0.0, 6.54e-08)
ob_cup_008.lineart.crease_threshold = 0.0
ob_cup_006.location = (1.634, -2.83, 8.941e-08)
ob_cup_006.rotation_mode = 'QUATERNION'
ob_cup_006.rotation_quaternion = (-1.0, -0.0, -0.0, -8.742e-08)
ob_cup_006.lineart.crease_threshold = 0.0
ob_cup_005.location = (-1.634, 2.83, 8.941e-08)
ob_cup_005.rotation_mode = 'QUATERNION'
ob_cup_005.rotation_quaternion = (-1.0, -0.0, -0.0, 8.742e-08)
ob_cup_005.lineart.crease_threshold = 0.0
ob_cup_004.location = (-1.634, 0.9433, 8.941e-08)
ob_cup_004.rotation_mode = 'QUATERNION'
ob_cup_004.rotation_quaternion = (-1.0, 0.0, 0.0, 8.742e-08)
ob_cup_004.lineart.crease_threshold = 0.0
ob_cup_002.location = (-3.268, -1.887, -5.96e-08)
ob_cup_002.rotation_mode = 'AXIS_ANGLE'
ob_cup_002.rotation_axis_angle = (6.283, 0.0, -0.0, 1.013e-06)
ob_cup_002.lineart.crease_threshold = 0.0
ob_cup_001.location = (-7.153e-07, -1.887, 8.941e-08)
ob_cup_001.rotation_mode = 'QUATERNION'
ob_cup_001.rotation_quaternion = (-1.0, -0.0, 0.0, 8.742e-08)
ob_cup_001.lineart.crease_threshold = 0.0
ob_cup_003.location = (4.902, 2.83, -5.96e-08)
ob_cup_003.rotation_mode = 'QUATERNION'
ob_cup_003.rotation_quaternion = (-1.0, 0.0, -0.0, 8.742e-08)
ob_cup_003.lineart.crease_threshold = 0.0
ob_cup.location = (0.0, 0.0, 0.0)
ob_cup.rotation_mode = 'QUATERNION'
ob_cup.rotation_quaternion = (1.0, 0.0, 0.0, 0.0)
ob_cup.lineart.crease_threshold = 0.0

# ---- collection membership
col_collection_1.objects.link(ob_cup_007)
col_collection_1.objects.link(ob_cup_008)
col_collection_1.objects.link(ob_cup_006)
col_collection_1.objects.link(ob_cup_005)
col_collection_1.objects.link(ob_cup_004)
col_collection_1.objects.link(ob_cup_002)
col_collection_1.objects.link(ob_cup_001)
col_collection_1.objects.link(ob_cup_003)
col_collection_1.objects.link(ob_cup)

# ---- scene / render settings (as saved in the file)
scene.frame_start = 1; scene.frame_end = 250; scene.frame_set(1)
scene.render.engine = 'BLENDER_EEVEE_NEXT'
scene.render.resolution_percentage = 50
scene.render.dither_intensity = 0.0
scene.cycles.use_denoising = False
scene.cycles.samples = 10
scene.cycles.sampling_pattern = 'TABULATED_SOBOL'
scene.cycles.light_sampling_threshold = 0.0
scene.cycles.use_adaptive_sampling = False
scene.cycles.use_light_tree = False
scene.cycles.blur_glossy = 0.0
scene.cycles.pixel_filter_type = 'GAUSSIAN'
scene.cycles.sample_clamp_indirect = 0.0
scene.view_settings.view_transform = 'Standard'
scene.unit_settings.scale_length = 10.0
bpy.context.view_layer.update()

# ---- added for rendering (the .blend has no active camera and no usable light): camera, sun
cam_auto = bpy.data.cameras.new('AutoCamera')
cam_auto.lens = 50.0
cam_auto.sensor_width = 36.0
cam_auto.clip_end = 1000.0
ob_auto_camera = bpy.data.objects.new('AutoCamera', cam_auto)
scene.collection.objects.link(ob_auto_camera)
ob_auto_camera.location = (16.5029, -19.8035, 12.8673)
ob_auto_camera.rotation_euler = (1.09748, -7.21219e-08, 0.694738)
scene.camera = ob_auto_camera
light_auto_sun = bpy.data.lights.new('AutoSun', 'SUN')
light_auto_sun.energy = 3.0
light_auto_sun.angle = 0.0523599
ob_auto_sun = bpy.data.objects.new('AutoSun', light_auto_sun)
scene.collection.objects.link(ob_auto_sun)
ob_auto_sun.rotation_euler = (0.872665, 0.174533, 0.523599)
bpy.context.view_layer.update()
